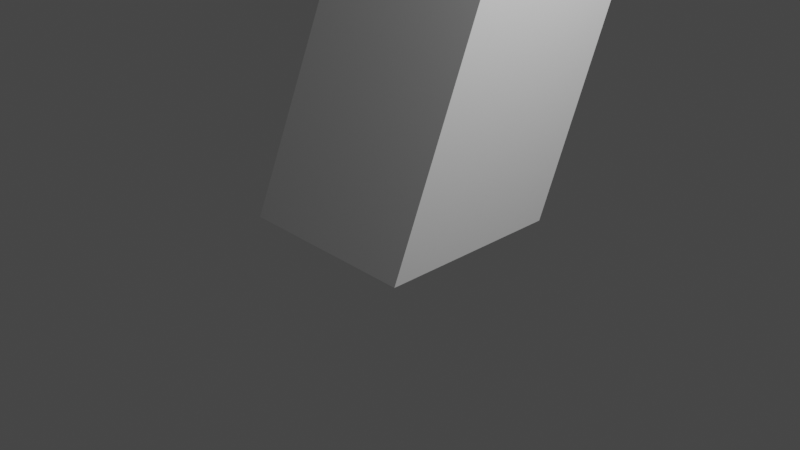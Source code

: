 # Source: testGun.blend  (saved by Blender 2.83.19; exported with 4.5.12 LTS)
import bpy
from mathutils import Matrix  # noqa: F401  (used for matrix-valued properties, if any)

bpy.ops.wm.read_factory_settings(use_empty=True)
scene = bpy.context.scene
scene.name = 'Scene'

# ---- collections
col_collection = bpy.data.collections.new('Collection'); scene.collection.children.link(col_collection)

# ---- materials (node trees are filled in below, after node groups)
mat_material = bpy.data.materials.new('Material')
mat_material.alpha_threshold = 0.0
mat_material.use_transparent_shadow = False
mat_material.line_color = (0.0, 0.0, 0.0, 1.0)

# ---- material node trees
mat_material.use_nodes = True; mat_material.node_tree.nodes.clear()
_N = mat_material.node_tree.nodes; _L = mat_material.node_tree.links
n0 = _N.new('ShaderNodeOutputMaterial'); n0.name = 'Material Output'; n0.location = (300, 300)
n1 = _N.new('ShaderNodeBsdfPrincipled'); n1.name = 'Principled BSDF'; n1.location = (10, 300)
n1.distribution = 'GGX'
n1.subsurface_method = 'BURLEY'
n1.inputs[2].default_value = 0.4
n1.inputs[3].default_value = 1.45
n1.inputs[27].default_value = (0.0, 0.0, 0.0, 1.0)
n1.inputs[28].default_value = 1.0
_L.new(n1.outputs[0], n0.inputs[0])
n0.is_active_output = True

# ---- world
world_world = bpy.data.worlds.new('World'); scene.world = world_world
world_world.use_nodes = True; world_world.node_tree.nodes.clear()
_N = world_world.node_tree.nodes; _L = world_world.node_tree.links
n0 = _N.new('ShaderNodeOutputWorld'); n0.name = 'World Output'; n0.location = (300, 300)
n1 = _N.new('ShaderNodeBackground'); n1.name = 'Background'; n1.location = (10, 300)
n1.inputs[0].default_value = (0.05088, 0.05088, 0.05088, 1.0)
_L.new(n1.outputs[0], n0.inputs[0])
n0.is_active_output = True
world_world.color = (0.05088, 0.05088, 0.05088)
world_world.use_sun_shadow = False
world_world.sun_shadow_jitter_overblur = 0.0

# ---- cameras
cam_camera = bpy.data.cameras.new('Camera')
cam_camera.clip_end = 100.0
cam_camera.ortho_scale = 7.314

# ---- lights
light_light = bpy.data.lights.new('Light', 'POINT')
light_light.transmission_factor = 0.0
light_light.energy = 1000.0
light_light.shadow_soft_size = 0.1
light_light.shadow_maximum_resolution = 0.006
light_light.use_absolute_resolution = True

# ---- meshes
me_cube = bpy.data.meshes.new('Cube')
me_cube.from_pydata([(1.0, 3.572, 1.0), (1.0, 1.0, -1.0), (1.0, 1.498, 1.0), (1.0, -1.0, -1.0), (-1.0, 3.572, 1.0), (-1.0, 1.0, -1.0), (-1.0, 1.498, 1.0), (-1.0, -1.0, -1.0)], [], [(0, 4, 6, 2), (3, 2, 6, 7), (7, 6, 4, 5), (5, 1, 3, 7), (1, 0, 2, 3), (5, 4, 0, 1)])
_uv = me_cube.uv_layers.new(name='UVMap')
_uv.uv.foreach_set('vector', [0.625, 0.5, 0.875, 0.5, 0.875, 0.75, 0.625, 0.75, 0.375, 0.75, 0.625, 0.75, 0.625, 1.0, 0.375, 1.0, 0.375, 0.0, 0.625, 0.0, 0.625, 0.25, 0.375, 0.25, 0.125, 0.5, 0.375, 0.5, 0.375, 0.75, 0.125, 0.75, 0.375, 0.5, 0.625, 0.5, 0.625, 0.75, 0.375, 0.75, 0.375, 0.25, 0.625, 0.25, 0.625, 0.5, 0.375, 0.5])
me_cube.materials.append(mat_material)
me_cube.use_remesh_preserve_volume = False
me_cube.use_remesh_preserve_attributes = False
me_cube.use_mirror_vertex_groups = False
me_cube.update()
me_cube_001 = bpy.data.meshes.new('Cube.001')
me_cube_001.from_pydata([(-1.0, -1.0, -1.0), (-1.0, -1.0, 1.0), (-1.0, 1.0, -1.0), (-1.0, 1.0, 1.0), (1.0, -1.0, -1.0), (1.0, -1.0, 1.0), (1.0, 1.0, -1.0), (1.0, 1.0, 1.0)], [], [(0, 1, 3, 2), (2, 3, 7, 6), (6, 7, 5, 4), (4, 5, 1, 0), (2, 6, 4, 0), (7, 3, 1, 5)])
_uv = me_cube_001.uv_layers.new(name='UVMap')
_uv.uv.foreach_set('vector', [0.375, 0.0, 0.625, 0.0, 0.625, 0.25, 0.375, 0.25, 0.375, 0.25, 0.625, 0.25, 0.625, 0.5, 0.375, 0.5, 0.375, 0.5, 0.625, 0.5, 0.625, 0.75, 0.375, 0.75, 0.375, 0.75, 0.625, 0.75, 0.625, 1.0, 0.375, 1.0, 0.125, 0.5, 0.375, 0.5, 0.375, 0.75, 0.125, 0.75, 0.625, 0.5, 0.875, 0.5, 0.875, 0.75, 0.625, 0.75])
me_cube_001.use_remesh_fix_poles = True
me_cube_001.use_remesh_preserve_attributes = False
me_cube_001.use_mirror_vertex_groups = False
me_cube_001.update()
me_cylinder = bpy.data.meshes.new('Cylinder')
me_cylinder.from_pydata([(0.0, 1.0, -1.0), (0.0, 1.0, 1.0), (0.1951, 0.9808, -1.0), (0.1951, 0.9808, 1.0), (0.3827, 0.9239, -1.0), (0.3827, 0.9239, 1.0), (0.5556, 0.8315, -1.0), (0.5556, 0.8315, 1.0), (0.7071, 0.7071, -1.0), (0.7071, 0.7071, 1.0), (0.8315, 0.5556, -1.0), (0.8315, 0.5556, 1.0), (0.9239, 0.3827, -1.0), (0.9239, 0.3827, 1.0), (0.9808, 0.1951, -1.0), (0.9808, 0.1951, 1.0), (1.0, 7.55e-08, -1.0), (1.0, 7.55e-08, 1.0), (0.9808, -0.1951, -1.0), (0.9808, -0.1951, 1.0), (0.9239, -0.3827, -1.0), (0.9239, -0.3827, 1.0), (0.8315, -0.5556, -1.0), (0.8315, -0.5556, 1.0), (0.7071, -0.7071, -1.0), (0.7071, -0.7071, 1.0), (0.5556, -0.8315, -1.0), (0.5556, -0.8315, 1.0), (0.3827, -0.9239, -1.0), (0.3827, -0.9239, 1.0), (0.1951, -0.9808, -1.0), (0.1951, -0.9808, 1.0), (-3.258e-07, -1.0, -1.0), (-3.258e-07, -1.0, 1.0), (-0.1951, -0.9808, -1.0), (-0.1951, -0.9808, 1.0), (-0.3827, -0.9239, -1.0), (-0.3827, -0.9239, 1.0), (-0.5556, -0.8315, -1.0), (-0.5556, -0.8315, 1.0), (-0.7071, -0.7071, -1.0), (-0.7071, -0.7071, 1.0), (-0.8315, -0.5556, -1.0), (-0.8315, -0.5556, 1.0), (-0.9239, -0.3827, -1.0), (-0.9239, -0.3827, 1.0), (-0.9808, -0.1951, -1.0), (-0.9808, -0.1951, 1.0), (-1.0, 9.656e-07, -1.0), (-1.0, 9.656e-07, 1.0), (-0.9808, 0.1951, -1.0), (-0.9808, 0.1951, 1.0), (-0.9239, 0.3827, -1.0), (-0.9239, 0.3827, 1.0), (-0.8315, 0.5556, -1.0), (-0.8315, 0.5556, 1.0), (-0.7071, 0.7071, -1.0), (-0.7071, 0.7071, 1.0), (-0.5556, 0.8315, -1.0), (-0.5556, 0.8315, 1.0), (-0.3827, 0.9239, -1.0), (-0.3827, 0.9239, 1.0), (-0.1951, 0.9808, -1.0), (-0.1951, 0.9808, 1.0)], [], [(0, 1, 3, 2), (2, 3, 5, 4), (4, 5, 7, 6), (6, 7, 9, 8), (8, 9, 11, 10), (10, 11, 13, 12), (12, 13, 15, 14), (14, 15, 17, 16), (16, 17, 19, 18), (18, 19, 21, 20), (20, 21, 23, 22), (22, 23, 25, 24), (24, 25, 27, 26), (26, 27, 29, 28), (28, 29, 31, 30), (30, 31, 33, 32), (32, 33, 35, 34), (34, 35, 37, 36), (36, 37, 39, 38), (38, 39, 41, 40), (40, 41, 43, 42), (42, 43, 45, 44), (44, 45, 47, 46), (46, 47, 49, 48), (48, 49, 51, 50), (50, 51, 53, 52), (52, 53, 55, 54), (54, 55, 57, 56), (56, 57, 59, 58), (58, 59, 61, 60), (3, 1, 63, 61, 59, 57, 55, 53, 51, 49, 47, 45, 43, 41, 39, 37, 35, 33, 31, 29, 27, 25, 23, 21, 19, 17, 15, 13, 11, 9, 7, 5), (60, 61, 63, 62), (62, 63, 1, 0), (0, 2, 4, 6, 8, 10, 12, 14, 16, 18, 20, 22, 24, 26, 28, 30, 32, 34, 36, 38, 40, 42, 44, 46, 48, 50, 52, 54, 56, 58, 60, 62)])
_uv = me_cylinder.uv_layers.new(name='UVMap')
_uv.uv.foreach_set('vector', [1.0, 0.5, 1.0, 1.0, 0.9688, 1.0, 0.9688, 0.5, 0.9688, 0.5, 0.9688, 1.0, 0.9375, 1.0, 0.9375, 0.5, 0.9375, 0.5, 0.9375, 1.0, 0.9062, 1.0, 0.9062, 0.5, 0.9062, 0.5, 0.9062, 1.0, 0.875, 1.0, 0.875, 0.5, 0.875, 0.5, 0.875, 1.0, 0.8438, 1.0, 0.8438, 0.5, 0.8438, 0.5, 0.8438, 1.0, 0.8125, 1.0, 0.8125, 0.5, 0.8125, 0.5, 0.8125, 1.0, 0.7812, 1.0, 0.7812, 0.5, 0.7812, 0.5, 0.7812, 1.0, 0.75, 1.0, 0.75, 0.5, 0.75, 0.5, 0.75, 1.0, 0.7188, 1.0, 0.7188, 0.5, 0.7188, 0.5, 0.7188, 1.0, 0.6875, 1.0, 0.6875, 0.5, 0.6875, 0.5, 0.6875, 1.0, 0.6562, 1.0, 0.6562, 0.5, 0.6562, 0.5, 0.6562, 1.0, 0.625, 1.0, 0.625, 0.5, 0.625, 0.5, 0.625, 1.0, 0.5938, 1.0, 0.5938, 0.5, 0.5938, 0.5, 0.5938, 1.0, 0.5625, 1.0, 0.5625, 0.5, 0.5625, 0.5, 0.5625, 1.0, 0.5312, 1.0, 0.5312, 0.5, 0.5312, 0.5, 0.5312, 1.0, 0.5, 1.0, 0.5, 0.5, 0.5, 0.5, 0.5, 1.0, 0.4688, 1.0, 0.4688, 0.5, 0.4688, 0.5, 0.4688, 1.0, 0.4375, 1.0, 0.4375, 0.5, 0.4375, 0.5, 0.4375, 1.0, 0.4062, 1.0, 0.4062, 0.5, 0.4062, 0.5, 0.4062, 1.0, 0.375, 1.0, 0.375, 0.5, 0.375, 0.5, 0.375, 1.0, 0.3438, 1.0, 0.3438, 0.5, 0.3438, 0.5, 0.3438, 1.0, 0.3125, 1.0, 0.3125, 0.5, 0.3125, 0.5, 0.3125, 1.0, 0.2812, 1.0, 0.2812, 0.5, 0.2812, 0.5, 0.2812, 1.0, 0.25, 1.0, 0.25, 0.5, 0.25, 0.5, 0.25, 1.0, 0.2188, 1.0, 0.2188, 0.5, 0.2188, 0.5, 0.2188, 1.0, 0.1875, 1.0, 0.1875, 0.5, 0.1875, 0.5, 0.1875, 1.0, 0.1562, 1.0, 0.1562, 0.5, 0.1562, 0.5, 0.1562, 1.0, 0.125, 1.0, 0.125, 0.5, 0.125, 0.5, 0.125, 1.0, 0.09375, 1.0, 0.09375, 0.5, 0.09375, 0.5, 0.09375, 1.0, 0.0625, 1.0, 0.0625, 0.5, 0.2968, 0.4854, 0.25, 0.49, 0.2032, 0.4854, 0.1582, 0.4717, 0.1167, 0.4496, 0.08029, 0.4197, 0.05045, 0.3833, 0.02827, 0.3418, 0.01461, 0.2968, 0.01, 0.25, 0.01461, 0.2032, 0.02827, 0.1582, 0.05045, 0.1167, 0.08029, 0.08029, 0.1167, 0.05045, 0.1582, 0.02827, 0.2032, 0.01461, 0.25, 0.01, 0.2968, 0.01461, 0.3418, 0.02827, 0.3833, 0.05045, 0.4197, 0.08029, 0.4496, 0.1167, 0.4717, 0.1582, 0.4854, 0.2032, 0.49, 0.25, 0.4854, 0.2968, 0.4717, 0.3418, 0.4496, 0.3833, 0.4197, 0.4197, 0.3833, 0.4496, 0.3418, 0.4717, 0.0625, 0.5, 0.0625, 1.0, 0.03125, 1.0, 0.03125, 0.5, 0.03125, 0.5, 0.03125, 1.0, 0.0, 1.0, 0.0, 0.5, 0.75, 0.49, 0.7968, 0.4854, 0.8418, 0.4717, 0.8833, 0.4496, 0.9197, 0.4197, 0.9496, 0.3833, 0.9717, 0.3418, 0.9854, 0.2968, 0.99, 0.25, 0.9854, 0.2032, 0.9717, 0.1582, 0.9496, 0.1167, 0.9197, 0.08029, 0.8833, 0.05045, 0.8418, 0.02827, 0.7968, 0.01461, 0.75, 0.01, 0.7032, 0.01461, 0.6582, 0.02827, 0.6167, 0.05045, 0.5803, 0.08029, 0.5504, 0.1167, 0.5283, 0.1582, 0.5146, 0.2032, 0.51, 0.25, 0.5146, 0.2968, 0.5283, 0.3418, 0.5504, 0.3833, 0.5803, 0.4197, 0.6167, 0.4496, 0.6582, 0.4717, 0.7032, 0.4854])
me_cylinder.use_remesh_fix_poles = True
me_cylinder.use_remesh_preserve_attributes = False
me_cylinder.use_mirror_vertex_groups = False
me_cylinder.update()

# ---- objects
ob_cube = bpy.data.objects.new('Cube', me_cube)
ob_light = bpy.data.objects.new('Light', light_light)
ob_camera = bpy.data.objects.new('Camera', cam_camera)
ob_cube_001 = bpy.data.objects.new('Cube.001', me_cube_001)
ob_cylinder = bpy.data.objects.new('Cylinder', me_cylinder)

# ---- transforms, parenting, visibility, modifiers, constraints
ob_cube.location = (0.0, 0.0, 3.0)
ob_cube.scale = (1.0, 1.0, 3.0)
ob_cube.lock_rotations_4d = False
ob_cube.empty_display_type = 'ARROWS'
ob_cube.lineart.crease_threshold = 0.0
ob_light.location = (4.076, 1.005, 5.904)
ob_light.rotation_euler = (0.6503, 0.05522, 1.866)
ob_light.lock_rotations_4d = False
ob_light.empty_display_type = 'ARROWS'
ob_light.color = (0.0, 0.0, 0.0, 0.0)
ob_light.lineart.crease_threshold = 0.0
ob_camera.location = (7.359, -6.926, 4.958)
ob_camera.rotation_euler = (1.109, 0.0, 0.8149)
ob_camera.lock_rotations_4d = False
ob_camera.empty_display_type = 'ARROWS'
ob_camera.color = (0.0, 0.0, 0.0, 0.0)
ob_camera.display_type = 'WIRE'
ob_camera.lineart.crease_threshold = 0.0
ob_cube_001.location = (0.0, 6.962, 5.0)
ob_cube_001.scale = (1.0, 5.11, 1.0)
ob_cube_001.lineart.crease_threshold = 0.0
ob_cylinder.location = (0.0, 11.5, 5.0)
ob_cylinder.rotation_euler = (1.571, 0.0, 0.0)
ob_cylinder.scale = (0.3, 0.3, 1.0)
ob_cylinder.lineart.crease_threshold = 0.0

# ---- collection membership
col_collection.objects.link(ob_cube)
col_collection.objects.link(ob_light)
col_collection.objects.link(ob_camera)
col_collection.objects.link(ob_cube_001)
col_collection.objects.link(ob_cylinder)

# ---- scene / render settings (as saved in the file)
scene.camera = ob_camera
scene.frame_start = 1; scene.frame_end = 250; scene.frame_set(1)
scene.render.engine = 'BLENDER_EEVEE_NEXT'
scene.cycles.use_denoising = False
scene.cycles.samples = 128
scene.cycles.sampling_pattern = 'TABULATED_SOBOL'
scene.cycles.use_adaptive_sampling = False
scene.cycles.use_light_tree = False
scene.view_settings.view_transform = 'Filmic'
bpy.context.view_layer.update()
